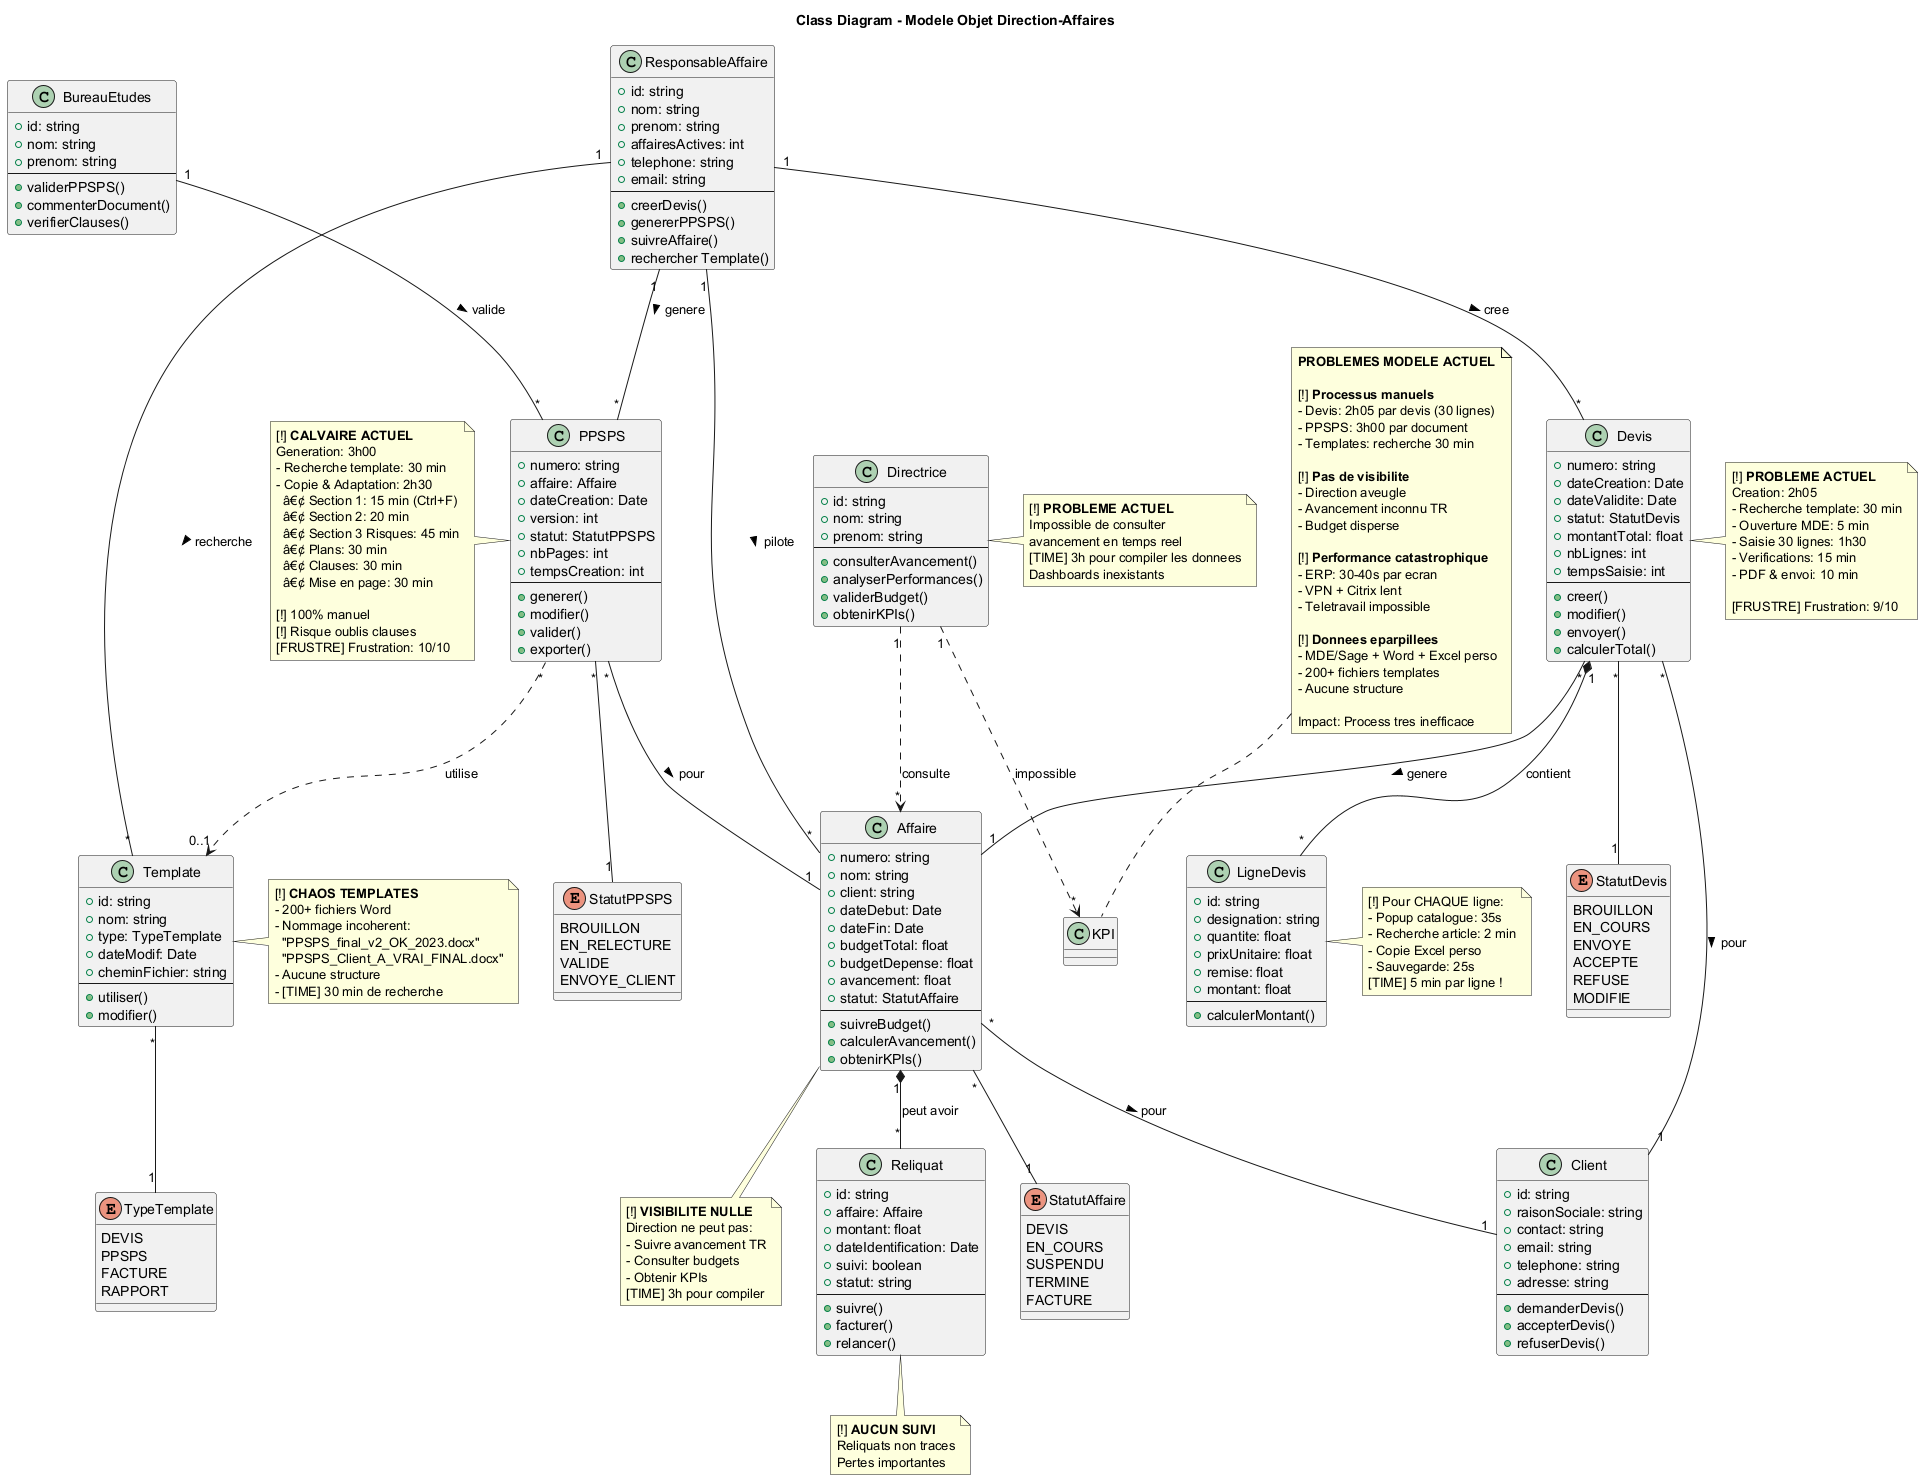

The diagram above was rendered by PlantUML. Its source (embedded in the PNG):
@startuml Class_Diagram_Modele

title Class Diagram - Modele Objet Direction-Affaires

' Acteurs
class ResponsableAffaire {
  +id: string
  +nom: string
  +prenom: string
  +affairesActives: int
  +telephone: string
  +email: string
  --
  +creerDevis()
  +genererPPSPS()
  +suivreAffaire()
  +rechercher Template()
}

class Directrice {
  +id: string
  +nom: string
  +prenom: string
  --
  +consulterAvancement()
  +analyserPerformances()
  +validerBudget()
  +obtenirKPIs()
}

note right of Directrice
  [!] **PROBLEME ACTUEL**
  Impossible de consulter
  avancement en temps reel
  [TIME] 3h pour compiler les donnees
  Dashboards inexistants
end note

class BureauEtudes {
  +id: string
  +nom: string
  +prenom: string
  --
  +validerPPSPS()
  +commenterDocument()
  +verifierClauses()
}

' Entites metier
class Devis {
  +numero: string
  +dateCreation: Date
  +dateValidite: Date
  +statut: StatutDevis
  +montantTotal: float
  +nbLignes: int
  +tempsSaisie: int
  --
  +creer()
  +modifier()
  +envoyer()
  +calculerTotal()
}

note right of Devis
  [!] **PROBLEME ACTUEL**
  Creation: 2h05
  - Recherche template: 30 min
  - Ouverture MDE: 5 min
  - Saisie 30 lignes: 1h30
  - Verifications: 15 min
  - PDF & envoi: 10 min

  [FRUSTRE] Frustration: 9/10
end note

enum StatutDevis {
  BROUILLON
  EN_COURS
  ENVOYE
  ACCEPTE
  REFUSE
  MODIFIE
}

class LigneDevis {
  +id: string
  +designation: string
  +quantite: float
  +prixUnitaire: float
  +remise: float
  +montant: float
  --
  +calculerMontant()
}

note right of LigneDevis
  [!] Pour CHAQUE ligne:
  - Popup catalogue: 35s
  - Recherche article: 2 min
  - Copie Excel perso
  - Sauvegarde: 25s
  [TIME] 5 min par ligne !
end note

class PPSPS {
  +numero: string
  +affaire: Affaire
  +dateCreation: Date
  +version: int
  +statut: StatutPPSPS
  +nbPages: int
  +tempsCreation: int
  --
  +generer()
  +modifier()
  +valider()
  +exporter()
}

note left of PPSPS
  [!] **CALVAIRE ACTUEL**
  Generation: 3h00
  - Recherche template: 30 min
  - Copie & Adaptation: 2h30
    â€¢ Section 1: 15 min (Ctrl+F)
    â€¢ Section 2: 20 min
    â€¢ Section 3 Risques: 45 min
    â€¢ Plans: 30 min
    â€¢ Clauses: 30 min
    â€¢ Mise en page: 30 min

  [!] 100% manuel
  [!] Risque oublis clauses
  [FRUSTRE] Frustration: 10/10
end note

enum StatutPPSPS {
  BROUILLON
  EN_RELECTURE
  VALIDE
  ENVOYE_CLIENT
}

class Affaire {
  +numero: string
  +nom: string
  +client: string
  +dateDebut: Date
  +dateFin: Date
  +budgetTotal: float
  +budgetDepense: float
  +avancement: float
  +statut: StatutAffaire
  --
  +suivreBudget()
  +calculerAvancement()
  +obtenirKPIs()
}

note bottom of Affaire
  [!] **VISIBILITE NULLE**
  Direction ne peut pas:
  - Suivre avancement TR
  - Consulter budgets
  - Obtenir KPIs
  [TIME] 3h pour compiler
end note

enum StatutAffaire {
  DEVIS
  EN_COURS
  SUSPENDU
  TERMINE
  FACTURE
}

class Client {
  +id: string
  +raisonSociale: string
  +contact: string
  +email: string
  +telephone: string
  +adresse: string
  --
  +demanderDevis()
  +accepterDevis()
  +refuserDevis()
}

class Template {
  +id: string
  +nom: string
  +type: TypeTemplate
  +dateModif: Date
  +cheminFichier: string
  --
  +utiliser()
  +modifier()
}

note right of Template
  [!] **CHAOS TEMPLATES**
  - 200+ fichiers Word
  - Nommage incoherent:
    "PPSPS_final_v2_OK_2023.docx"
    "PPSPS_Client_A_VRAI_FINAL.docx"
  - Aucune structure
  - [TIME] 30 min de recherche
end note

enum TypeTemplate {
  DEVIS
  PPSPS
  FACTURE
  RAPPORT
}

class Reliquat {
  +id: string
  +affaire: Affaire
  +montant: float
  +dateIdentification: Date
  +suivi: boolean
  +statut: string
  --
  +suivre()
  +facturer()
  +relancer()
}

note bottom of Reliquat
  [!] **AUCUN SUIVI**
  Reliquats non traces
  Pertes importantes
end note

' Relations
ResponsableAffaire "1" -- "*" Devis : cree >
ResponsableAffaire "1" -- "*" PPSPS : genere >
ResponsableAffaire "1" -- "*" Affaire : pilote >
ResponsableAffaire "1" -- "*" Template : recherche >

Directrice "1" ..> "*" Affaire : consulte
Directrice "1" ..> "*" KPI : impossible

BureauEtudes "1" -- "*" PPSPS : valide >

Devis "1" *-- "*" LigneDevis : contient
Devis "*" -- "1" StatutDevis
Devis "*" -- "1" Client : pour >
Devis "*" -- "1" Affaire : genere >

PPSPS "*" -- "1" Affaire : pour >
PPSPS "*" -- "1" StatutPPSPS
PPSPS "*" ..> "0..1" Template : utilise

Affaire "*" -- "1" Client : pour >
Affaire "*" -- "1" StatutAffaire
Affaire "1" *-- "*" Reliquat : peut avoir

Template "*" -- "1" TypeTemplate

note top
  **PROBLEMES MODELE ACTUEL**

  [!] **Processus manuels**
  - Devis: 2h05 par devis (30 lignes)
  - PPSPS: 3h00 par document
  - Templates: recherche 30 min

  [!] **Pas de visibilite**
  - Direction aveugle
  - Avancement inconnu TR
  - Budget disperse

  [!] **Performance catastrophique**
  - ERP: 30-40s par ecran
  - VPN + Citrix lent
  - Teletravail impossible

  [!] **Donnees eparpillees**
  - MDE/Sage + Word + Excel perso
  - 200+ fichiers templates
  - Aucune structure

  Impact: Process tres inefficace
end note

@enduml